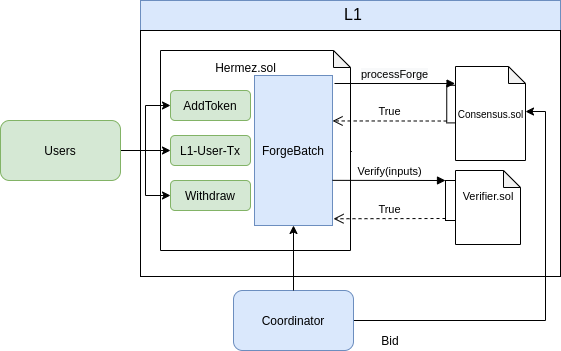

The diagram above was exported from draw.io. Its source (the exported page's mxGraphModel, read from the mxfile embedded in the PNG):
<mxGraphModel dx="1350" dy="806" grid="1" gridSize="10" guides="1" tooltips="1" connect="1" arrows="1" fold="1" page="1" pageScale="1" pageWidth="850" pageHeight="1100" math="0" shadow="0">
  <root>
    <mxCell id="0" />
    <mxCell id="1" parent="0" />
    <mxCell id="E-HU5hNncBvdWl966pJN-20" value="" style="group" parent="1" vertex="1" connectable="0">
      <mxGeometry x="250" y="260" width="420" height="276" as="geometry" />
    </mxCell>
    <mxCell id="E-HU5hNncBvdWl966pJN-2" value="" style="rounded=0;whiteSpace=wrap;html=1;fillColor=#dae8fc;strokeColor=#6c8ebf;" parent="E-HU5hNncBvdWl966pJN-20" vertex="1">
      <mxGeometry width="420" height="170" as="geometry" />
    </mxCell>
    <mxCell id="E-HU5hNncBvdWl966pJN-3" value="r" style="rounded=0;whiteSpace=wrap;html=1;" parent="E-HU5hNncBvdWl966pJN-20" vertex="1">
      <mxGeometry y="30" width="420" height="246" as="geometry" />
    </mxCell>
    <mxCell id="E-HU5hNncBvdWl966pJN-4" value="L1" style="text;html=1;strokeColor=none;fillColor=none;align=center;verticalAlign=middle;whiteSpace=wrap;rounded=0;fontSize=16;" parent="E-HU5hNncBvdWl966pJN-20" vertex="1">
      <mxGeometry x="193" y="4" width="40" height="20" as="geometry" />
    </mxCell>
    <mxCell id="E-HU5hNncBvdWl966pJN-15" value="" style="group" parent="E-HU5hNncBvdWl966pJN-20" vertex="1" connectable="0">
      <mxGeometry x="30" y="50" width="180" height="200" as="geometry" />
    </mxCell>
    <mxCell id="E-HU5hNncBvdWl966pJN-16" value="" style="shape=note;whiteSpace=wrap;html=1;backgroundOutline=1;darkOpacity=0.05;size=17;" parent="E-HU5hNncBvdWl966pJN-15" vertex="1">
      <mxGeometry x="-10" width="190" height="200" as="geometry" />
    </mxCell>
    <mxCell id="E-HU5hNncBvdWl966pJN-17" value="Hermez.sol" style="text;html=1;strokeColor=none;fillColor=none;align=center;verticalAlign=middle;whiteSpace=wrap;rounded=0;" parent="E-HU5hNncBvdWl966pJN-15" vertex="1">
      <mxGeometry x="47.9963076923077" y="9.996666666666663" width="55.3846153846154" height="13.333333333333332" as="geometry" />
    </mxCell>
    <mxCell id="ZIYv8tngNETCF_81YCFH-11" value="ForgeBatch" style="rounded=0;whiteSpace=wrap;html=1;fillColor=#dae8fc;strokeColor=#6c8ebf;" parent="E-HU5hNncBvdWl966pJN-15" vertex="1">
      <mxGeometry x="84.00000000000001" y="25" width="77.99999999999999" height="150" as="geometry" />
    </mxCell>
    <mxCell id="ZIYv8tngNETCF_81YCFH-17" value="Withdraw" style="rounded=1;whiteSpace=wrap;html=1;fillColor=#d5e8d4;strokeColor=#82b366;" parent="E-HU5hNncBvdWl966pJN-15" vertex="1">
      <mxGeometry y="130" width="80" height="30" as="geometry" />
    </mxCell>
    <mxCell id="ZIYv8tngNETCF_81YCFH-16" value="L1-User-Tx" style="rounded=1;whiteSpace=wrap;html=1;fillColor=#d5e8d4;strokeColor=#82b366;" parent="E-HU5hNncBvdWl966pJN-15" vertex="1">
      <mxGeometry y="85" width="80" height="30" as="geometry" />
    </mxCell>
    <mxCell id="ZIYv8tngNETCF_81YCFH-19" value="AddToken" style="rounded=1;whiteSpace=wrap;html=1;fillColor=#d5e8d4;strokeColor=#82b366;" parent="E-HU5hNncBvdWl966pJN-15" vertex="1">
      <mxGeometry y="40" width="80" height="30" as="geometry" />
    </mxCell>
    <mxCell id="E-HU5hNncBvdWl966pJN-12" value="" style="group" parent="E-HU5hNncBvdWl966pJN-20" vertex="1" connectable="0">
      <mxGeometry x="315" y="66" width="70" height="94" as="geometry" />
    </mxCell>
    <mxCell id="E-HU5hNncBvdWl966pJN-13" value="" style="shape=note;whiteSpace=wrap;html=1;backgroundOutline=1;darkOpacity=0.05;size=17;" parent="E-HU5hNncBvdWl966pJN-12" vertex="1">
      <mxGeometry width="70" height="94" as="geometry" />
    </mxCell>
    <mxCell id="E-HU5hNncBvdWl966pJN-14" value="&lt;font style=&quot;font-size: 10px&quot;&gt;Consensus.sol&lt;/font&gt;" style="text;html=1;strokeColor=none;fillColor=none;align=center;verticalAlign=middle;whiteSpace=wrap;rounded=0;" parent="E-HU5hNncBvdWl966pJN-12" vertex="1">
      <mxGeometry x="17.5" y="37.599999999999994" width="35" height="18.799999999999997" as="geometry" />
    </mxCell>
    <mxCell id="E-HU5hNncBvdWl966pJN-25" value="" style="html=1;points=[];perimeter=orthogonalPerimeter;" parent="E-HU5hNncBvdWl966pJN-12" vertex="1">
      <mxGeometry x="-8.75" y="18.799999999999997" width="8.75" height="37.599999999999994" as="geometry" />
    </mxCell>
    <mxCell id="E-HU5hNncBvdWl966pJN-26" value="&lt;meta charset=&quot;utf-8&quot;&gt;&lt;span style=&quot;color: rgb(0, 0, 0); font-family: helvetica; font-size: 11px; font-style: normal; font-weight: 400; letter-spacing: normal; text-align: center; text-indent: 0px; text-transform: none; word-spacing: 0px; background-color: rgb(248, 249, 250); display: inline; float: none;&quot;&gt;processForge&lt;/span&gt;" style="html=1;verticalAlign=bottom;endArrow=block;entryX=-0.006;entryY=0.181;entryDx=0;entryDy=0;entryPerimeter=0;" parent="E-HU5hNncBvdWl966pJN-20" target="E-HU5hNncBvdWl966pJN-13" edge="1">
      <mxGeometry relative="1" as="geometry">
        <mxPoint x="194" y="83" as="sourcePoint" />
        <mxPoint x="300" y="83" as="targetPoint" />
      </mxGeometry>
    </mxCell>
    <mxCell id="E-HU5hNncBvdWl966pJN-27" value="True" style="html=1;verticalAlign=bottom;endArrow=open;dashed=1;endSize=8;exitX=0;exitY=0.95;entryX=1.001;entryY=0.303;entryDx=0;entryDy=0;entryPerimeter=0;" parent="E-HU5hNncBvdWl966pJN-20" source="E-HU5hNncBvdWl966pJN-25" target="ZIYv8tngNETCF_81YCFH-11" edge="1">
      <mxGeometry relative="1" as="geometry">
        <mxPoint x="210" y="121" as="targetPoint" />
      </mxGeometry>
    </mxCell>
    <mxCell id="ZIYv8tngNETCF_81YCFH-1" value="" style="group" parent="E-HU5hNncBvdWl966pJN-20" vertex="1" connectable="0">
      <mxGeometry x="315" y="170" width="65" height="74" as="geometry" />
    </mxCell>
    <mxCell id="E-HU5hNncBvdWl966pJN-5" value="" style="shape=note;whiteSpace=wrap;html=1;backgroundOutline=1;darkOpacity=0.05;size=17;" parent="ZIYv8tngNETCF_81YCFH-1" vertex="1">
      <mxGeometry width="65" height="74" as="geometry" />
    </mxCell>
    <mxCell id="E-HU5hNncBvdWl966pJN-19" value="Verifier.sol" style="text;html=1;strokeColor=none;fillColor=none;align=center;verticalAlign=middle;whiteSpace=wrap;rounded=0;fontSize=11;" parent="ZIYv8tngNETCF_81YCFH-1" vertex="1">
      <mxGeometry x="12.5" y="16" width="40" height="20" as="geometry" />
    </mxCell>
    <mxCell id="ZIYv8tngNETCF_81YCFH-8" value="" style="html=1;points=[];perimeter=orthogonalPerimeter;" parent="E-HU5hNncBvdWl966pJN-20" vertex="1">
      <mxGeometry x="305" y="180" width="10" height="40" as="geometry" />
    </mxCell>
    <mxCell id="ZIYv8tngNETCF_81YCFH-10" value="True" style="html=1;verticalAlign=bottom;endArrow=open;dashed=1;endSize=8;exitX=0;exitY=0.95;entryX=1.013;entryY=0.955;entryDx=0;entryDy=0;entryPerimeter=0;" parent="E-HU5hNncBvdWl966pJN-20" source="ZIYv8tngNETCF_81YCFH-8" target="ZIYv8tngNETCF_81YCFH-11" edge="1">
      <mxGeometry relative="1" as="geometry">
        <mxPoint x="70" y="156" as="targetPoint" />
      </mxGeometry>
    </mxCell>
    <mxCell id="ZIYv8tngNETCF_81YCFH-9" value="Verify(inputs)" style="html=1;verticalAlign=bottom;endArrow=block;entryX=0;entryY=0;exitX=1;exitY=0.699;exitDx=0;exitDy=0;exitPerimeter=0;" parent="E-HU5hNncBvdWl966pJN-20" source="ZIYv8tngNETCF_81YCFH-11" target="ZIYv8tngNETCF_81YCFH-8" edge="1">
      <mxGeometry relative="1" as="geometry">
        <mxPoint x="209" y="180" as="sourcePoint" />
      </mxGeometry>
    </mxCell>
    <mxCell id="ZIYv8tngNETCF_81YCFH-25" style="edgeStyle=orthogonalEdgeStyle;rounded=0;orthogonalLoop=1;jettySize=auto;html=1;entryX=1;entryY=0.479;entryDx=0;entryDy=0;entryPerimeter=0;" parent="1" source="ZIYv8tngNETCF_81YCFH-13" target="E-HU5hNncBvdWl966pJN-13" edge="1">
      <mxGeometry relative="1" as="geometry">
        <mxPoint x="720" y="370" as="targetPoint" />
      </mxGeometry>
    </mxCell>
    <mxCell id="ZIYv8tngNETCF_81YCFH-13" value="Coordinator" style="rounded=1;whiteSpace=wrap;html=1;fillColor=#dae8fc;strokeColor=#6c8ebf;" parent="1" vertex="1">
      <mxGeometry x="343" y="550" width="120" height="60" as="geometry" />
    </mxCell>
    <mxCell id="ZIYv8tngNETCF_81YCFH-14" value="" style="endArrow=classic;html=1;entryX=0.5;entryY=1;entryDx=0;entryDy=0;" parent="1" source="ZIYv8tngNETCF_81YCFH-13" target="ZIYv8tngNETCF_81YCFH-11" edge="1">
      <mxGeometry width="50" height="50" relative="1" as="geometry">
        <mxPoint x="410" y="589" as="sourcePoint" />
        <mxPoint x="440" y="540" as="targetPoint" />
      </mxGeometry>
    </mxCell>
    <mxCell id="ZIYv8tngNETCF_81YCFH-21" style="edgeStyle=orthogonalEdgeStyle;rounded=0;orthogonalLoop=1;jettySize=auto;html=1;entryX=0;entryY=0.5;entryDx=0;entryDy=0;" parent="1" source="ZIYv8tngNETCF_81YCFH-15" target="ZIYv8tngNETCF_81YCFH-19" edge="1">
      <mxGeometry relative="1" as="geometry" />
    </mxCell>
    <mxCell id="ZIYv8tngNETCF_81YCFH-22" style="edgeStyle=orthogonalEdgeStyle;rounded=0;orthogonalLoop=1;jettySize=auto;html=1;" parent="1" source="ZIYv8tngNETCF_81YCFH-15" target="ZIYv8tngNETCF_81YCFH-16" edge="1">
      <mxGeometry relative="1" as="geometry" />
    </mxCell>
    <mxCell id="ZIYv8tngNETCF_81YCFH-24" style="edgeStyle=orthogonalEdgeStyle;rounded=0;orthogonalLoop=1;jettySize=auto;html=1;" parent="1" source="ZIYv8tngNETCF_81YCFH-15" target="ZIYv8tngNETCF_81YCFH-17" edge="1">
      <mxGeometry relative="1" as="geometry" />
    </mxCell>
    <mxCell id="ZIYv8tngNETCF_81YCFH-15" value="Users" style="rounded=1;whiteSpace=wrap;html=1;fillColor=#d5e8d4;strokeColor=#82b366;" parent="1" vertex="1">
      <mxGeometry x="110" y="380" width="120" height="60" as="geometry" />
    </mxCell>
    <mxCell id="ZIYv8tngNETCF_81YCFH-27" value="Bid" style="text;html=1;strokeColor=none;fillColor=none;align=center;verticalAlign=middle;whiteSpace=wrap;rounded=0;" parent="1" vertex="1">
      <mxGeometry x="480" y="590" width="40" height="20" as="geometry" />
    </mxCell>
  </root>
</mxGraphModel>